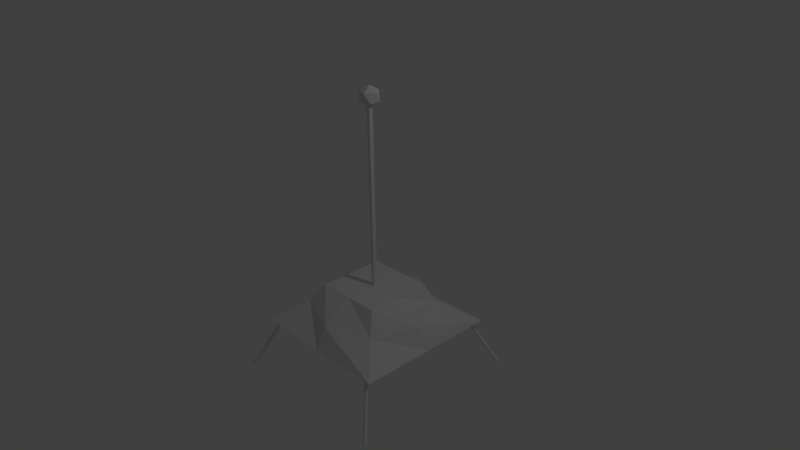 # Source: Beacon.blend  (saved by Blender 2.65.0; exported with 4.5.12 LTS)
import bpy
from mathutils import Matrix  # noqa: F401  (used for matrix-valued properties, if any)

bpy.ops.wm.read_factory_settings(use_empty=True)
scene = bpy.context.scene
scene.name = 'Scene'

# ---- collections
col_collection_1 = bpy.data.collections.new('Collection 1'); scene.collection.children.link(col_collection_1)

# ---- materials (node trees are filled in below, after node groups)
mat_material = bpy.data.materials.new('Material')
mat_material.alpha_threshold = 0.0
mat_material.use_transparent_shadow = False
mat_material.roughness = 0.5
mat_material.line_color = (0.0, 0.0, 0.0, 1.0)

# ---- material node trees

# ---- world
world_world = bpy.data.worlds.new('World'); scene.world = world_world
world_world.color = (0.05088, 0.05088, 0.05088)
world_world.use_sun_shadow = False
world_world.sun_shadow_jitter_overblur = 0.0
world_world.cycles.sampling_method = 'MANUAL'
world_world.cycles.sample_map_resolution = 256

# ---- cameras
cam_camera = bpy.data.cameras.new('Camera')
cam_camera.clip_end = 100.0
cam_camera.lens = 35.0
cam_camera.sensor_width = 32.0
cam_camera.sensor_height = 18.0
cam_camera.ortho_scale = 7.314
cam_camera.dof.focus_distance = 0.0
cam_camera.dof.aperture_fstop = 128.0

# ---- lights
light_lamp = bpy.data.lights.new('Lamp', 'POINT')
light_lamp.transmission_factor = 0.0
light_lamp.cutoff_distance = 30.0
light_lamp.energy = 100.0
light_lamp.shadow_buffer_clip_start = 1.001
light_lamp.shadow_soft_size = 0.1
light_lamp.shadow_maximum_resolution = 0.006
light_lamp.use_absolute_resolution = True
light_lamp.cycles.use_multiple_importance_sampling = False

# ---- meshes
me_cube_003 = bpy.data.meshes.new('Cube.003')
me_cube_003.from_pydata([(114.2, -123.5, 0.1801), (114.2, -120.8, 0.1801), (116.9, -120.8, 0.1801), (116.9, -123.5, 0.1801), (97.13, -104.8, 1.0), (97.13, -102.8, 1.0), (99.13, -102.8, 1.0), (99.13, -104.8, 1.0), (114.2, 17.03, 0.1801), (114.2, 19.74, 0.1801), (116.9, 19.74, 0.1801), (116.9, 17.03, 0.1801), (97.13, -1.0, 1.0), (97.13, 1.0, 1.0), (99.13, 1.0, 1.0), (99.13, -1.0, 1.0), (-18.74, 17.03, 0.1801), (-18.74, 19.74, 0.1801), (-16.03, 19.74, 0.1801), (-16.03, 17.03, 0.1801), (-1.0, -1.0, 1.0), (-1.0, 1.0, 1.0), (1.0, 1.0, 1.0), (1.0, -1.0, 1.0), (-18.74, -123.5, 0.1801), (-18.74, -120.8, 0.1801), (-16.03, -120.8, 0.1801), (-16.03, -123.5, 0.1801), (-1.0, -104.8, 1.0), (-1.0, -102.8, 1.0), (1.0, -102.8, 1.0), (1.0, -104.8, 1.0)], [], [(4, 5, 1, 0), (5, 6, 2, 1), (6, 7, 3, 2), (7, 4, 0, 3), (0, 1, 2, 3), (7, 6, 5, 4), (12, 13, 9, 8), (13, 14, 10, 9), (14, 15, 11, 10), (15, 12, 8, 11), (8, 9, 10, 11), (15, 14, 13, 12), (20, 21, 17, 16), (21, 22, 18, 17), (22, 23, 19, 18), (23, 20, 16, 19), (16, 17, 18, 19), (23, 22, 21, 20), (28, 29, 25, 24), (29, 30, 26, 25), (30, 31, 27, 26), (31, 28, 24, 27), (24, 25, 26, 27), (31, 30, 29, 28)])
me_cube_003.use_remesh_preserve_volume = False
me_cube_003.use_remesh_preserve_attributes = False
me_cube_003.use_mirror_vertex_groups = False
me_cube_003.update()
me_icosphere = bpy.data.meshes.new('Icosphere')
me_icosphere.from_pydata([(0.0, 0.0, -1.0), (0.7236, -0.5257, -0.4472), (-0.2764, -0.8506, -0.4472), (-0.8944, 0.0, -0.4472), (-0.2764, 0.8506, -0.4472), (0.7236, 0.5257, -0.4472), (0.2764, -0.8506, 0.4472), (-0.7236, -0.5257, 0.4472), (-0.7236, 0.5257, 0.4472), (0.2764, 0.8506, 0.4472), (0.8944, 0.0, 0.4472), (0.0, 0.0, 1.0)], [], [(0, 1, 2), (1, 0, 5), (0, 2, 3), (0, 3, 4), (0, 4, 5), (1, 5, 10), (2, 1, 6), (3, 2, 7), (4, 3, 8), (5, 4, 9), (1, 10, 6), (2, 6, 7), (3, 7, 8), (4, 8, 9), (5, 9, 10), (6, 10, 11), (7, 6, 11), (8, 7, 11), (9, 8, 11), (10, 9, 11)])
me_icosphere.use_remesh_preserve_volume = False
me_icosphere.use_remesh_preserve_attributes = False
me_icosphere.use_mirror_vertex_groups = False
me_icosphere.update()
me_cube_001 = bpy.data.meshes.new('Cube.001')
me_cube_001.from_pydata([(-1.0, -1.0, -1.0), (-1.0, 1.0, -1.0), (1.0, 1.0, -1.0), (1.0, -1.0, -1.0), (-1.0, -1.0, 1.0), (-1.0, 1.0, 1.0), (1.0, 1.0, 1.0), (1.0, -1.0, 1.0)], [], [(4, 5, 1, 0), (5, 6, 2, 1), (6, 7, 3, 2), (7, 4, 0, 3), (0, 1, 2, 3), (7, 6, 5, 4)])
me_cube_001.use_remesh_preserve_volume = False
me_cube_001.use_remesh_preserve_attributes = False
me_cube_001.use_mirror_vertex_groups = False
me_cube_001.update()
me_cube = bpy.data.meshes.new('Cube')
me_cube.from_pydata([(1.0, 1.0, -1.0), (1.0, -1.0, -1.0), (-1.0, -1.0, -1.0), (-1.0, 1.0, -1.0), (0.4524, 0.4524, -0.4538), (0.4524, -0.4524, -0.4538), (-0.4524, -0.4524, -0.4538), (-0.4524, 0.4524, -0.4538), (1.0, -5.96e-08, -1.0), (1.788e-07, 1.0, -1.0), (0.5554, 0.5939, -0.7269), (0.0, -1.0, -1.0), (0.6067, -0.6195, -0.7269), (-1.0, 2.98e-07, -1.0), (-0.6451, -0.581, -0.7269), (-0.6067, 0.6067, -0.7269), (0.4524, -3.576e-07, -0.4538), (5.96e-08, 0.4524, -0.4538), (-3.278e-07, -0.4524, -0.4538), (-0.4524, 0.0, -0.4538), (5.96e-08, 1.192e-07, -1.0), (-1.341e-07, -1.788e-07, -0.4538), (0.8502, -2.043e-07, -0.7269), (-2.043e-07, -0.8502, -0.7269), (-0.8502, 1.447e-07, -0.7269), (1.447e-07, 0.8502, -0.7269)], [], [(20, 11, 2, 13), (21, 19, 6, 18), (22, 16, 5, 12), (23, 18, 6, 14), (24, 19, 7, 15), (25, 9, 3, 15), (9, 20, 13, 3), (0, 8, 20, 9), (8, 1, 11, 20), (16, 21, 18, 5), (4, 17, 21, 16), (17, 7, 19, 21), (8, 22, 12, 1), (0, 10, 22, 8), (10, 4, 16, 22), (11, 23, 14, 2), (1, 12, 23, 11), (12, 5, 18, 23), (13, 24, 15, 3), (2, 14, 24, 13), (14, 6, 19, 24), (17, 25, 15, 7), (4, 10, 25, 17), (10, 0, 9, 25)])
me_cube.materials.append(mat_material)
me_cube.use_remesh_preserve_volume = False
me_cube.use_remesh_preserve_attributes = False
me_cube.use_mirror_vertex_groups = False
me_cube.update()

# ---- objects
ob_cube_003 = bpy.data.objects.new('Cube.003', me_cube_003)
ob_icosphere = bpy.data.objects.new('Icosphere', me_icosphere)
ob_cube_001 = bpy.data.objects.new('Cube.001', me_cube_001)
ob_cube = bpy.data.objects.new('Cube', me_cube)
ob_lamp = bpy.data.objects.new('Lamp', light_lamp)
ob_camera = bpy.data.objects.new('Camera', cam_camera)

# ---- transforms, parenting, visibility, modifiers, constraints
ob_cube_003.location = (-0.8386, 0.8751, -1.823)
ob_cube_003.scale = (0.01722, 0.01722, 0.8404)
ob_cube_003.lineart.crease_threshold = 0.0
ob_icosphere.location = (0.0, 0.0, 2.115)
ob_icosphere.scale = (0.1412, 0.1412, 0.1412)
ob_icosphere.lineart.crease_threshold = 0.0
ob_cube_001.location = (0.0, 0.0, 0.7414)
ob_cube_001.scale = (0.02159, 0.02827, 1.299)
ob_cube_001.lineart.crease_threshold = 0.0
ob_cube.location = (0.0, 0.0, 0.0)
ob_cube.lock_rotations_4d = False
ob_cube.empty_display_type = 'ARROWS'
ob_cube.lineart.crease_threshold = 0.0
ob_lamp.location = (4.076, 1.005, 5.904)
ob_lamp.rotation_euler = (0.6503, 0.05522, 1.866)
ob_lamp.lock_rotations_4d = False
ob_lamp.empty_display_type = 'ARROWS'
ob_lamp.color = (0.0, 0.0, 0.0, 0.0)
ob_lamp.lineart.crease_threshold = 0.0
ob_camera.location = (7.481, -6.508, 5.344)
ob_camera.rotation_euler = (1.109, 0.01082, 0.8149)
ob_camera.lock_rotations_4d = False
ob_camera.empty_display_type = 'ARROWS'
ob_camera.color = (0.0, 0.0, 0.0, 0.0)
ob_camera.display_type = 'WIRE'
ob_camera.lineart.crease_threshold = 0.0

# ---- collection membership
col_collection_1.objects.link(ob_cube_003)
col_collection_1.objects.link(ob_icosphere)
col_collection_1.objects.link(ob_cube_001)
col_collection_1.objects.link(ob_cube)
col_collection_1.objects.link(ob_lamp)
col_collection_1.objects.link(ob_camera)

# ---- scene / render settings (as saved in the file)
scene.camera = ob_camera
scene.frame_start = 1; scene.frame_end = 250; scene.frame_set(1)
scene.render.engine = 'BLENDER_EEVEE_NEXT'
scene.render.image_settings.color_mode = 'RGB'
scene.render.image_settings.compression = 90
scene.render.resolution_percentage = 50
scene.render.dither_intensity = 0.0
scene.render.bake_margin = 2
scene.render.bake_bias = 0.0
scene.cycles.use_denoising = False
scene.cycles.samples = 10
scene.cycles.sampling_pattern = 'TABULATED_SOBOL'
scene.cycles.light_sampling_threshold = 0.0
scene.cycles.use_adaptive_sampling = False
scene.cycles.use_light_tree = False
scene.cycles.blur_glossy = 0.0
scene.cycles.volume_bounces = 1
scene.cycles.pixel_filter_type = 'GAUSSIAN'
scene.cycles.sample_clamp_indirect = 0.0
scene.view_settings.view_transform = 'Standard'
bpy.context.view_layer.update()
